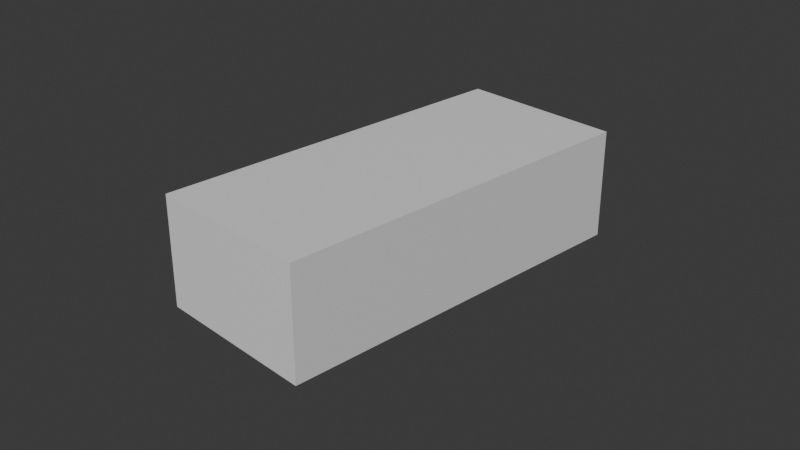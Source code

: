 # Source: supra.blend  (saved by Blender 5.0.118; exported with 4.5.12 LTS)
import bpy
from mathutils import Matrix  # noqa: F401  (used for matrix-valued properties, if any)

bpy.ops.wm.read_factory_settings(use_empty=True)
scene = bpy.context.scene
scene.name = 'Scene'

# ---- collections
col_collection = bpy.data.collections.new('Collection'); scene.collection.children.link(col_collection)
col_refs = bpy.data.collections.new('refs'); scene.collection.children.link(col_refs)
col_car_body = bpy.data.collections.new('car_body'); scene.collection.children.link(col_car_body)

# ---- materials (node trees are filled in below, after node groups)
mat_material = bpy.data.materials.new('Material')
mat_material.alpha_threshold = 0.0
mat_material.use_backface_culling_lightprobe_volume = False
mat_material.roughness = 0.5
mat_material.line_color = (0.0, 0.0, 0.0, 1.0)

# ---- material node trees
mat_material.use_nodes = True; mat_material.node_tree.nodes.clear()
_N = mat_material.node_tree.nodes; _L = mat_material.node_tree.links
n0 = _N.new('ShaderNodeOutputMaterial'); n0.name = 'Material Output'; n0.location = (200, 100)
n1 = _N.new('ShaderNodeBsdfPrincipled'); n1.name = 'Principled BSDF'; n1.location = (-200, 100)
_L.new(n1.outputs[0], n0.inputs[0])
n0.is_active_output = True

# ---- world
world_world = bpy.data.worlds.new('World'); scene.world = world_world
world_world.use_nodes = True; world_world.node_tree.nodes.clear()
_N = world_world.node_tree.nodes; _L = world_world.node_tree.links
n0 = _N.new('ShaderNodeOutputWorld'); n0.name = 'World Output'; n0.location = (200, 100)
n1 = _N.new('ShaderNodeBackground'); n1.name = 'Background'; n1.location = (-200, 100)
n1.inputs[0].default_value = (0.05088, 0.05088, 0.05088, 1.0)
_L.new(n1.outputs[0], n0.inputs[0])
n0.is_active_output = True
world_world.color = (0.05088, 0.05088, 0.05088)
world_world.sun_shadow_jitter_overblur = 0.0

# ---- cameras
cam_camera = bpy.data.cameras.new('Camera')
cam_camera.clip_end = 100.0
cam_camera.ortho_scale = 7.314

# ---- meshes
me_cube = bpy.data.meshes.new('Cube')
me_cube.from_pydata([(0.9186, 2.13, 0.6295), (0.9186, 2.13, -0.5825), (0.9186, -2.096, 0.6295), (0.9186, -2.096, -0.5825), (-0.9311, 2.13, 0.6295), (-0.9311, 2.13, -0.5825), (-0.9311, -2.096, 0.6295), (-0.9311, -2.096, -0.5825)], [], [(0, 4, 6, 2), (3, 2, 6, 7), (7, 6, 4, 5), (5, 1, 3, 7), (1, 0, 2, 3), (5, 4, 0, 1)])
_uv = me_cube.uv_layers.new(name='UVMap')
_uv.uv.foreach_set('vector', [0.625, 0.5, 0.875, 0.5, 0.875, 0.75, 0.625, 0.75, 0.375, 0.75, 0.625, 0.75, 0.625, 1.0, 0.375, 1.0, 0.375, 0.0, 0.625, 0.0, 0.625, 0.25, 0.375, 0.25, 0.125, 0.5, 0.375, 0.5, 0.375, 0.75, 0.125, 0.75, 0.375, 0.5, 0.625, 0.5, 0.625, 0.75, 0.375, 0.75, 0.375, 0.25, 0.625, 0.25, 0.625, 0.5, 0.375, 0.5])
me_cube.materials.append(mat_material)
me_cube.use_mirror_vertex_groups = False
me_cube.update()
me_plane = bpy.data.meshes.new('Plane')
me_plane.from_pydata([(0.591, -0.2487, 0.2272), (0.5076, -0.305, 0.2286), (0.0004553, -1.003, 0.03642), (1.954e-11, 0.1255, 0.2631), (0.3178, -0.9829, 0.03452), (0.3923, 0.1731, 0.2568), (0.537, -0.8247, 0.08656), (0.6201, 0.2957, 0.2443), (0.1874, 0.1375, 0.2633), (0.171, -0.9951, 0.03539), (0.4602, 0.198, 0.2565), (0.3532, -0.902, 0.07346), (0.4214, -0.8633, 0.08239), (0.5394, 0.2397, 0.2513), (0.5928, -0.7927, 0.08443), (0.6937, 0.4083, 0.2428), (0.3547, -0.3643, 0.2174), (0.4339, -0.3452, 0.2268), (0.1789, -0.3883, 0.2145), (-0.0001122, -0.3983, 0.2149), (0.4887, 0.2146, 0.2545), (0.3647, -0.8901, 0.07496), (0.7167, -0.1024, 0.199), (0.4539, -0.331, 0.2265), (0.5693, -0.565, 0.192), (0.3992, -0.6769, 0.173), (0.3364, -0.6939, 0.1509), (0.4149, -0.6638, 0.1807), (0.6626, -0.4954, 0.1763), (0.477, -0.6238, 0.1855), (0.0003415, -0.7211, 0.1217), (0.1751, -0.712, 0.1308), (0.0001138, -0.1567, 0.2442), (0.3737, -0.1159, 0.2493), (0.5994, 0.01559, 0.2401), (0.1833, -0.1457, 0.2441), (0.4504, -0.08722, 0.2468), (0.5315, -0.03493, 0.2452), (0.7256, 0.1501, 0.2141), (0.4781, -0.06838, 0.2457), (0.6137, -0.7852, 0.0759), (0.7195, 0.4504, 0.2428), (0.7489, -0.04839, 0.199), (0.7026, -0.4551, 0.1763), (0.7518, 0.1922, 0.2141), (0.6398, -0.7765, 0.06422), (0.7622, 0.4178, 0.2145), (0.7845, 0.01239, 0.1897), (0.7374, -0.4058, 0.1691), (0.7747, 0.23, 0.1991), (0.6683, -0.7828, 0.04628), (0.851, 0.3421, 0.1192), (0.8252, 0.05414, 0.1506), (0.8195, -0.3297, 0.1518), (0.8299, 0.2428, 0.1364), (0.6848, -0.792, 0.02455), (0.8697, 0.3301, 0.07579), (0.875, 0.06954, 0.09917), (0.8654, -0.2788, 0.1083), (0.8731, 0.2408, 0.08342), (0.6912, -0.8513, -0.04988), (0.8349, -0.5219, -0.03152), (0.5511, -0.7071, 0.1405), (0.3767, -0.787, 0.1243), (0.3273, -0.8352, 0.09716), (0.3904, -0.7745, 0.129), (0.6244, -0.6632, 0.1282), (0.4498, -0.756, 0.1319), (0.0003971, -0.8591, 0.08), (0.1731, -0.8505, 0.08412), (0.6584, -0.6357, 0.1256), (0.6909, -0.6063, 0.1165), (0.7557, -0.5758, 0.1079), (0.7664, -0.5734, 0.06992), (0.7626, -0.7114, -0.04657), (0.6875, -0.8089, 0.001073), (0.8413, -0.4153, 0.06118), (0.7637, -0.6353, 0.02447), (0.6907, -0.8301, -0.0244), (0.7658, -0.6733, -0.00907), (0.8401, -0.4793, 0.02246), (0.8675, 0.3275, 0.02799), (0.8729, 0.08505, 0.05232), (0.8695, -0.09655, 0.08955), (0.8709, 0.242, 0.04985), (0.8569, 0.3264, -0.04143), (0.8622, 0.1057, -0.01426), (0.8612, 0.02982, 0.01745), (0.8603, 0.2409, -0.01958), (0.8485, 0.3406, -0.1296), (0.8481, 0.175, -0.1133), (0.841, 0.1367, -0.1123), (0.8519, 0.258, -0.1192), (0.8427, 0.3799, -0.2467), (0.848, 0.2014, -0.2312), (0.8461, 0.2999, -0.2374), (0.8352, 0.177, -0.219), (0.848, 0.216, -0.319), (0.8352, 0.1856, -0.3129), (0.8427, 0.4022, -0.3193), (0.8461, 0.3212, -0.3198), (0.7284, 0.5007, 0.2414), (0.7711, 0.4681, 0.2131), (0.8599, 0.3924, 0.1178), (0.8786, 0.3803, 0.07435), (0.8765, 0.3778, 0.02655), (0.8658, 0.3767, -0.04287), (0.8574, 0.3909, -0.1311), (0.8516, 0.4302, -0.2482), (0.8516, 0.4525, -0.3207), (0.5216, 0.9025, 0.5131), (0.5558, 0.937, 0.5117), (0.6421, 0.7189, 0.3988), (0.615, 0.6875, 0.4003), (0.4715, 0.9326, 0.5376), (0.5266, 1.001, 0.5457), (-0.0001961, 0.9002, 0.5567), (-0.0001384, 0.9879, 0.5883), (0.505, 1.214, 0.5702), (0.0001347, 1.2, 0.6197), (0.505, 1.417, 0.5593), (0.0001347, 1.404, 0.6088), (0.5268, 1.592, 0.5197), (0.0001347, 1.594, 0.5888), (0.561, 1.718, 0.4665), (0.0001347, 1.698, 0.5692), (0.4194, 1.009, 0.5904), (0.4204, 0.9583, 0.569), (0.4274, 1.205, 0.6302), (0.4192, 1.41, 0.6234), (0.4226, 1.587, 0.6056), (0.4232, 1.699, 0.5832), (0.8693, -0.2692, 0.0747), (0.8349, -0.4743, -0.03029), (0.8413, -0.3957, 0.03947), (0.8401, -0.4529, -0.00744), (0.86, -0.08097, 0.04481), (0.8494, 0.02881, -0.02433), (0.841, 0.1043, -0.121), (0.8352, 0.1352, -0.2155), (0.8352, 0.16, -0.304), (0.0004768, -0.2692, 0.0747), (-0.0002674, -0.4743, -0.03029), (-0.0003485, -0.3957, 0.03947), (-0.0002345, -0.4535, -0.006721), (-0.0001917, -0.08097, 0.04481), (0.0002005, 0.02881, -0.02433), (0.0004037, 0.1043, -0.121), (1.431e-06, 0.1352, -0.2155), (1.431e-06, 0.16, -0.304), (0.3986, 1.006, 0.5856), (0.4063, 1.205, 0.6119), (0.3984, 1.41, 0.6049), (0.4017, 1.588, 0.5871), (0.4023, 1.699, 0.5648), (0.3996, 0.9362, 0.5546)], [], [(27, 29, 1, 23), (35, 33, 5, 8), (37, 34, 7, 13), (32, 35, 8, 3), (33, 36, 10, 5), (39, 37, 13, 20), (34, 38, 15, 7), (24, 28, 22, 0), (25, 27, 23, 17), (36, 39, 20, 10), (26, 25, 17, 16), (30, 31, 18, 19), (29, 24, 0, 1), (31, 26, 16, 18), (69, 64, 26, 31), (67, 62, 24, 29), (68, 69, 31, 30), (64, 63, 25, 26), (63, 65, 27, 25), (62, 66, 28, 24), (65, 67, 29, 27), (17, 23, 39, 36), (0, 22, 38, 34), (23, 1, 37, 39), (16, 17, 36, 33), (19, 18, 35, 32), (1, 0, 34, 37), (18, 16, 33, 35), (15, 38, 44, 41), (66, 14, 40, 70), (22, 28, 43, 42), (38, 22, 42, 44), (41, 44, 49, 46), (44, 42, 47, 49), (42, 43, 48, 47), (70, 40, 45, 71), (71, 45, 50, 72), (46, 49, 54, 51), (49, 47, 52, 54), (47, 48, 53, 52), (52, 53, 58, 57), (72, 50, 55, 73), (51, 54, 59, 56), (54, 52, 57, 59), (79, 78, 60, 74), (80, 79, 74, 61), (53, 72, 73, 58), (48, 71, 72, 53), (43, 70, 71, 48), (28, 66, 70, 43), (21, 12, 67, 65), (6, 14, 66, 62), (11, 21, 65, 63), (4, 11, 63, 64), (2, 9, 69, 68), (12, 6, 62, 67), (9, 4, 64, 69), (58, 73, 77, 76), (73, 55, 75, 77), (76, 77, 79, 80), (77, 75, 78, 79), (59, 57, 82, 84), (57, 58, 83, 82), (56, 59, 84, 81), (81, 84, 88, 85), (82, 83, 87, 86), (84, 82, 86, 88), (88, 86, 90, 92), (85, 88, 92, 89), (86, 87, 91, 90), (92, 90, 94, 95), (89, 92, 95, 93), (90, 91, 96, 94), (94, 96, 98, 97), (95, 94, 97, 100), (93, 95, 100, 99), (51, 56, 104, 103), (89, 93, 108, 107), (85, 89, 107, 106), (41, 46, 102, 101), (46, 51, 103, 102), (56, 81, 105, 104), (93, 99, 109, 108), (81, 85, 106, 105), (113, 112, 111, 110), (41, 101, 112, 113), (110, 111, 115, 114), (155, 150, 117, 116), (126, 115, 118, 128), (128, 118, 120, 129), (129, 120, 122, 130), (130, 122, 124, 131), (153, 130, 131, 154), (152, 129, 130, 153), (151, 128, 129, 152), (150, 126, 128, 151), (114, 115, 126, 127), (91, 87, 137, 138), (96, 91, 138, 139), (83, 58, 132, 136), (87, 83, 136, 137), (98, 96, 139, 140), (58, 76, 134, 132), (80, 61, 133, 135), (76, 80, 135, 134), (135, 133, 142, 144), (132, 134, 143, 141), (140, 139, 148, 149), (138, 137, 146, 147), (136, 132, 141, 145), (134, 135, 144, 143), (139, 138, 147, 148), (137, 136, 145, 146), (117, 150, 151, 119), (119, 151, 152, 121), (121, 152, 153, 123), (123, 153, 154, 125), (127, 126, 150, 155)])
_uv = me_plane.uv_layers.new(name='UVMap')
_uv.uv.foreach_set('vector', [0.8183, 0.25, 0.8472, 0.25, 0.8472, 0.5, 0.8183, 0.5, 0.6348, 0.75, 0.7696, 0.75, 0.7696, 1.0, 0.6348, 1.0, 0.8472, 0.75, 0.8891, 0.75, 0.8891, 1.0, 0.8472, 1.0, 0.5, 0.75, 0.6348, 0.75, 0.6348, 1.0, 0.5, 1.0, 0.7696, 0.75, 0.8124, 0.75, 0.8124, 1.0, 0.7696, 1.0, 0.8183, 0.75, 0.8472, 0.75, 0.8472, 1.0, 0.8183, 1.0, 0.8891, 0.75, 0.9408, 0.75, 0.9408, 1.0, 0.8891, 1.0, 0.8891, 0.25, 0.9408, 0.25, 0.9408, 0.5, 0.8891, 0.5, 0.8124, 0.25, 0.8183, 0.25, 0.8183, 0.5, 0.8124, 0.5, 0.8124, 0.75, 0.8183, 0.75, 0.8183, 1.0, 0.8124, 1.0, 0.7696, 0.25, 0.8124, 0.25, 0.8124, 0.5, 0.7696, 0.5, 0.5, 0.25, 0.6348, 0.25, 0.6348, 0.5, 0.5, 0.5, 0.8472, 0.25, 0.8891, 0.25, 0.8891, 0.5, 0.8472, 0.5, 0.6348, 0.25, 0.7696, 0.25, 0.7696, 0.5, 0.6348, 0.5, 0.6348, 0.1277, 0.7696, 0.1277, 0.7696, 0.25, 0.6348, 0.25, 0.8472, 0.1277, 0.8891, 0.1277, 0.8891, 0.25, 0.8472, 0.25, 0.5, 0.1277, 0.6348, 0.1277, 0.6348, 0.25, 0.5, 0.25, 0.7696, 0.1277, 0.8124, 0.1277, 0.8124, 0.25, 0.7696, 0.25, 0.8124, 0.1277, 0.8183, 0.1277, 0.8183, 0.25, 0.8124, 0.25, 0.8891, 0.1277, 0.9408, 0.1277, 0.9408, 0.25, 0.8891, 0.25, 0.8183, 0.1277, 0.8472, 0.1277, 0.8472, 0.25, 0.8183, 0.25, 0.8124, 0.5, 0.8183, 0.5, 0.8183, 0.75, 0.8124, 0.75, 0.8891, 0.5, 0.9408, 0.5, 0.9408, 0.75, 0.8891, 0.75, 0.8183, 0.5, 0.8472, 0.5, 0.8472, 0.75, 0.8183, 0.75, 0.7696, 0.5, 0.8124, 0.5, 0.8124, 0.75, 0.7696, 0.75, 0.5, 0.5, 0.6348, 0.5, 0.6348, 0.75, 0.5, 0.75, 0.8472, 0.5, 0.8891, 0.5, 0.8891, 0.75, 0.8472, 0.75, 0.6348, 0.5, 0.7696, 0.5, 0.7696, 0.75, 0.6348, 0.75, 0.9408, 1.0, 0.9408, 0.75, 0.9408, 0.75, 0.9408, 1.0, 0.9408, 0.1277, 0.9408, 0.0, 0.9408, 0.0, 0.9408, 0.1277, 0.9408, 0.5, 0.9408, 0.25, 0.9408, 0.25, 0.9408, 0.5, 0.9408, 0.75, 0.9408, 0.5, 0.9408, 0.5, 0.9408, 0.75, 0.9408, 1.0, 0.9408, 0.75, 0.9408, 0.75, 0.9408, 1.0, 0.9408, 0.75, 0.9408, 0.5, 0.9408, 0.5, 0.9408, 0.75, 0.9408, 0.5, 0.9408, 0.25, 0.9408, 0.25, 0.9408, 0.5, 0.9408, 0.1277, 0.9408, 0.0, 0.9408, 0.0, 0.9408, 0.1277, 0.9408, 0.1277, 0.9408, 0.0, 0.9408, 0.0, 0.9408, 0.1277, 0.9408, 1.0, 0.9408, 0.75, 0.9408, 0.75, 0.9408, 1.0, 0.9408, 0.75, 0.9408, 0.5, 0.9408, 0.5, 0.9408, 0.75, 0.9408, 0.5, 0.9408, 0.25, 0.9408, 0.25, 0.9408, 0.5, 0.9408, 0.5, 0.9408, 0.25, 0.9408, 0.25, 0.9408, 0.5, 0.9408, 0.1277, 0.9408, 0.0, 0.9408, 0.0, 0.9408, 0.1277, 0.9408, 1.0, 0.9408, 0.75, 0.9408, 0.75, 0.9408, 1.0, 0.9408, 0.75, 0.9408, 0.5, 0.9408, 0.5, 0.9408, 0.75, 0.9408, 0.1277, 0.9408, 0.0, 0.9408, 0.0, 0.9408, 0.1277, 0.9408, 0.25, 0.9408, 0.1277, 0.9408, 0.1277, 0.9408, 0.25, 0.9408, 0.25, 0.9408, 0.1277, 0.9408, 0.1277, 0.9408, 0.25, 0.9408, 0.25, 0.9408, 0.1277, 0.9408, 0.1277, 0.9408, 0.25, 0.9408, 0.25, 0.9408, 0.1277, 0.9408, 0.1277, 0.9408, 0.25, 0.9408, 0.25, 0.9408, 0.1277, 0.9408, 0.1277, 0.9408, 0.25, 0.8183, 0.0, 0.8472, 0.0, 0.8472, 0.1277, 0.8183, 0.1277, 0.8891, 0.0, 0.9408, 0.0, 0.9408, 0.1277, 0.8891, 0.1277, 0.8124, 0.0, 0.8183, 0.0, 0.8183, 0.1277, 0.8124, 0.1277, 0.7696, 0.0, 0.8124, 0.0, 0.8124, 0.1277, 0.7696, 0.1277, 0.5, 0.0, 0.6348, 0.0, 0.6348, 0.1277, 0.5, 0.1277, 0.8472, 0.0, 0.8891, 0.0, 0.8891, 0.1277, 0.8472, 0.1277, 0.6348, 0.0, 0.7696, 0.0, 0.7696, 0.1277, 0.6348, 0.1277, 0.9408, 0.25, 0.9408, 0.1277, 0.9408, 0.1277, 0.9408, 0.25, 0.9408, 0.1277, 0.9408, 0.0, 0.9408, 0.0, 0.9408, 0.1277, 0.9408, 0.25, 0.9408, 0.1277, 0.9408, 0.1277, 0.9408, 0.25, 0.9408, 0.1277, 0.9408, 0.0, 0.9408, 0.0, 0.9408, 0.1277, 0.9408, 0.75, 0.9408, 0.5, 0.9408, 0.5, 0.9408, 0.75, 0.9408, 0.5, 0.9408, 0.25, 0.9408, 0.25, 0.9408, 0.5, 0.9408, 1.0, 0.9408, 0.75, 0.9408, 0.75, 0.9408, 1.0, 0.9408, 1.0, 0.9408, 0.75, 0.9408, 0.75, 0.9408, 1.0, 0.9408, 0.5, 0.9408, 0.25, 0.9408, 0.25, 0.9408, 0.5, 0.9408, 0.75, 0.9408, 0.5, 0.9408, 0.5, 0.9408, 0.75, 0.9408, 0.75, 0.9408, 0.5, 0.9408, 0.5, 0.9408, 0.75, 0.9408, 1.0, 0.9408, 0.75, 0.9408, 0.75, 0.9408, 1.0, 0.9408, 0.5, 0.9408, 0.25, 0.9408, 0.25, 0.9408, 0.5, 0.9408, 0.75, 0.9408, 0.5, 0.9408, 0.5, 0.9408, 0.75, 0.9408, 1.0, 0.9408, 0.75, 0.9408, 0.75, 0.9408, 1.0, 0.9408, 0.5, 0.9408, 0.25, 0.9408, 0.25, 0.9408, 0.5, 0.9408, 0.5, 0.9408, 0.25, 0.9408, 0.25, 0.9408, 0.5, 0.9408, 0.75, 0.9408, 0.5, 0.9408, 0.5, 0.9408, 0.75, 0.9408, 1.0, 0.9408, 0.75, 0.9408, 0.75, 0.9408, 1.0, 0.9408, 1.0, 0.9408, 1.0, 0.9408, 1.0, 0.9408, 1.0, 0.9408, 1.0, 0.9408, 1.0, 0.9408, 1.0, 0.9408, 1.0, 0.9408, 1.0, 0.9408, 1.0, 0.9408, 1.0, 0.9408, 1.0, 0.9408, 1.0, 0.9408, 1.0, 0.9408, 1.0, 0.9408, 1.0, 0.9408, 1.0, 0.9408, 1.0, 0.9408, 1.0, 0.9408, 1.0, 0.9408, 1.0, 0.9408, 1.0, 0.9408, 1.0, 0.9408, 1.0, 0.9408, 1.0, 0.9408, 1.0, 0.9408, 1.0, 0.9408, 1.0, 0.9408, 1.0, 0.9408, 1.0, 0.9408, 1.0, 0.9408, 1.0, 0.9408, 1.0, 0.9408, 1.0, 0.9408, 1.0, 0.9408, 1.0, 0.9408, 1.0, 0.9408, 1.0, 0.9408, 1.0, 0.9408, 1.0, 0.9408, 1.0, 0.9408, 1.0, 0.9408, 1.0, 0.9408, 1.0, 0.9408, 1.0, 0.9408, 1.0, 0.9408, 1.0, 0.9408, 1.0, 0.9408, 1.0, 0.9408, 1.0, 0.9408, 1.0, 0.9408, 1.0, 0.9408, 1.0, 0.9408, 1.0, 0.9408, 1.0, 0.9408, 1.0, 0.9408, 1.0, 0.9408, 1.0, 0.9408, 1.0, 0.9408, 1.0, 0.9408, 1.0, 0.9408, 1.0, 0.9408, 1.0, 0.9408, 1.0, 0.9408, 1.0, 0.9408, 1.0, 0.9408, 1.0, 0.9408, 1.0, 0.9408, 1.0, 0.9408, 1.0, 0.9408, 1.0, 0.9408, 1.0, 0.9408, 1.0, 0.9408, 1.0, 0.9408, 1.0, 0.9408, 1.0, 0.9408, 1.0, 0.9408, 1.0, 0.9408, 1.0, 0.9408, 1.0, 0.9408, 1.0, 0.9408, 1.0, 0.9408, 1.0, 0.9408, 1.0, 0.9408, 0.25, 0.9408, 0.25, 0.9408, 0.25, 0.9408, 0.25, 0.9408, 0.25, 0.9408, 0.25, 0.9408, 0.25, 0.9408, 0.25, 0.9408, 0.25, 0.9408, 0.25, 0.9408, 0.25, 0.9408, 0.25, 0.9408, 0.25, 0.9408, 0.25, 0.9408, 0.25, 0.9408, 0.25, 0.9408, 0.25, 0.9408, 0.25, 0.9408, 0.25, 0.9408, 0.25, 0.9408, 0.25, 0.9408, 0.25, 0.9408, 0.25, 0.9408, 0.25, 0.9408, 0.25, 0.9408, 0.25, 0.9408, 0.25, 0.9408, 0.25, 0.9408, 0.25, 0.9408, 0.25, 0.9408, 0.25, 0.9408, 0.25, 0.9408, 0.25, 0.9408, 0.25, 0.9408, 0.25, 0.9408, 0.25, 0.9408, 0.25, 0.9408, 0.25, 0.9408, 0.25, 0.9408, 0.25, 0.9408, 0.25, 0.9408, 0.25, 0.9408, 0.25, 0.9408, 0.25, 0.9408, 0.25, 0.9408, 0.25, 0.9408, 0.25, 0.9408, 0.25, 0.9408, 0.25, 0.9408, 0.25, 0.9408, 0.25, 0.9408, 0.25, 0.9408, 0.25, 0.9408, 0.25, 0.9408, 0.25, 0.9408, 0.25, 0.9408, 0.25, 0.9408, 0.25, 0.9408, 0.25, 0.9408, 0.25, 0.9408, 0.25, 0.9408, 0.25, 0.9408, 0.25, 0.9408, 0.25, 0.9408, 1.0, 0.9408, 1.0, 0.9408, 1.0, 0.9408, 1.0, 0.9408, 1.0, 0.9408, 1.0, 0.9408, 1.0, 0.9408, 1.0, 0.9408, 1.0, 0.9408, 1.0, 0.9408, 1.0, 0.9408, 1.0, 0.9408, 1.0, 0.9408, 1.0, 0.9408, 1.0, 0.9408, 1.0, 0.9408, 1.0, 0.9408, 1.0, 0.9408, 1.0, 0.9408, 1.0])
me_plane.update()

# ---- objects
ob_cube = bpy.data.objects.new('Cube', me_cube)
ob_camera = bpy.data.objects.new('Camera', cam_camera)
ob_empty = bpy.data.objects.new('Empty', None)
ob_empty_001 = bpy.data.objects.new('Empty.001', None)
ob_empty_002 = bpy.data.objects.new('Empty.002', None)
ob_empty_003 = bpy.data.objects.new('Empty.003', None)
ob_top = bpy.data.objects.new('Top', me_plane)

# ---- transforms, parenting, visibility, modifiers, constraints
ob_cube.location = (0.0, 0.0, 0.0)
ob_cube.lock_rotations_4d = False
ob_cube.empty_display_type = 'ARROWS'
ob_cube.display_type = 'WIRE'
ob_cube.show_wire = True
ob_cube.display.show_shadows = False
ob_cube.lineart.crease_threshold = 0.0
ob_camera.location = (7.359, -6.926, 4.958)
ob_camera.rotation_euler = (1.109, 0.0, 0.8149)
ob_camera.lock_rotations_4d = False
ob_camera.empty_display_type = 'ARROWS'
ob_camera.color = (0.0, 0.0, 0.0, 0.0)
ob_camera.display_type = 'WIRE'
ob_camera.lineart.crease_threshold = 0.0
ob_empty.location = (1.096, 1.947e-08, -0.1449)
ob_empty.rotation_euler = (1.571, -0.0, -0.0)
ob_empty.empty_display_type = 'IMAGE'
ob_empty.empty_display_size = 5.0
ob_empty.empty_image_depth = 'FRONT'
ob_empty.show_empty_image_perspective = False
ob_empty.use_empty_image_alpha = True
ob_empty.empty_image_side = 'FRONT'
ob_empty.color = (1.0, 1.0, 1.0, 0.5)
ob_empty.hide_select = True
ob_empty_001.location = (0.0, 0.0, -1.832)
ob_empty_001.rotation_euler = (1.571, -0.0, 1.571)
ob_empty_001.empty_display_type = 'IMAGE'
ob_empty_001.empty_display_size = 5.0
ob_empty_001.empty_image_depth = 'FRONT'
ob_empty_001.show_empty_image_perspective = False
ob_empty_001.use_empty_image_alpha = True
ob_empty_001.empty_image_side = 'FRONT'
ob_empty_001.color = (1.0, 1.0, 1.0, 0.5)
ob_empty_001.hide_select = True
ob_empty_002.location = (-1.212, 1.947e-08, -0.1449)
ob_empty_002.rotation_euler = (1.571, -0.0, -0.0)
ob_empty_002.empty_display_type = 'IMAGE'
ob_empty_002.empty_display_size = 5.0
ob_empty_002.empty_image_depth = 'FRONT'
ob_empty_002.show_empty_image_perspective = False
ob_empty_002.use_empty_image_alpha = True
ob_empty_002.empty_image_side = 'BACK'
ob_empty_002.color = (1.0, 1.0, 1.0, 0.5)
ob_empty_002.hide_select = True
ob_empty_003.location = (-1.575, 0.0, 0.0)
ob_empty_003.rotation_euler = (0.0, -0.0, 1.571)
ob_empty_003.empty_display_type = 'IMAGE'
ob_empty_003.empty_display_size = 5.0
ob_empty_003.empty_image_depth = 'FRONT'
ob_empty_003.show_empty_image_perspective = False
ob_empty_003.use_empty_image_alpha = True
ob_empty_003.empty_image_side = 'FRONT'
ob_empty_003.color = (1.0, 1.0, 1.0, 0.5)
ob_empty_003.hide_select = True
ob_top.location = (0.0, -0.9873, 0.0)
_m = ob_top.modifiers.new('Mirror', 'MIRROR')
_m = ob_top.modifiers.new('Solidify', 'SOLIDIFY')
_m.thickness = 0.03
_m.edge_crease_inner = 0.36
_m.edge_crease_outer = 0.36
_m = ob_top.modifiers.new('Subdivision', 'SUBSURF')
_m.levels = 2
_m.open_advanced_panel = True

# ---- collection membership
col_collection.objects.link(ob_cube)
col_collection.objects.link(ob_camera)
col_refs.objects.link(ob_empty)
col_refs.objects.link(ob_empty_001)
col_refs.objects.link(ob_empty_002)
col_refs.objects.link(ob_empty_003)
col_car_body.objects.link(ob_top)

# ---- scene / render settings (as saved in the file)
scene.camera = ob_camera
scene.frame_start = 1; scene.frame_end = 250; scene.frame_set(-3)
scene.render.engine = 'BLENDER_EEVEE_NEXT'
scene.render.bake_bias = 0.0
scene.render.bake_samples = 0
scene.cycles.sampling_pattern = 'TABULATED_SOBOL'
scene.eevee.use_volume_custom_range = False
bpy.context.view_layer.update()

# ---- added for rendering (the .blend has no usable light): sun
light_auto_sun = bpy.data.lights.new('AutoSun', 'SUN')
light_auto_sun.energy = 3.0
light_auto_sun.angle = 0.0523599
ob_auto_sun = bpy.data.objects.new('AutoSun', light_auto_sun)
scene.collection.objects.link(ob_auto_sun)
ob_auto_sun.rotation_euler = (0.872665, 0.174533, 0.523599)
bpy.context.view_layer.update()
